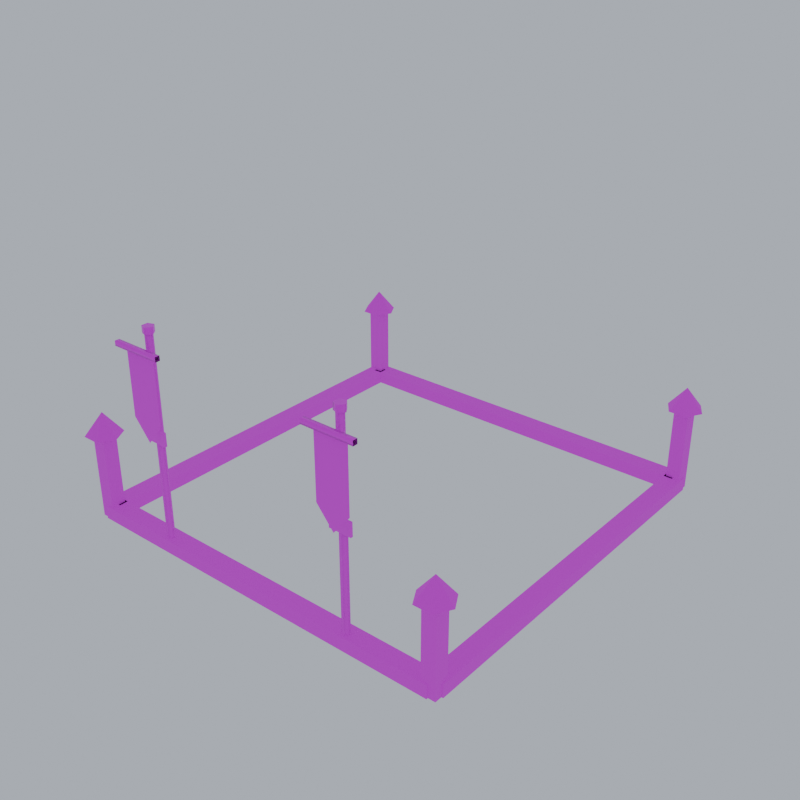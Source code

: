 # Source: upgrade_kit.blend  (saved by Blender 5.2.45; exported with 4.5.12 LTS)
import bpy
from mathutils import Matrix  # noqa: F401  (used for matrix-valued properties, if any)

bpy.ops.wm.read_factory_settings(use_empty=True)
scene = bpy.context.scene
scene.name = 'Scene'

# ---- images (referenced by path relative to the original .blend; pixels are not part of the script)
import os
ASSET_DIR = os.environ.get("B2B_ASSET_DIR", "")  # directory of the original .blend (textures are referenced by path, not embedded)
HERE = os.path.dirname(os.path.abspath(__file__))  # packed textures are extracted next to this script under _unpacked/

def load_image(name, relpath, width, height, colorspace="sRGB"):
    """Load a texture the original file referenced (path relative to the .blend, or extracted next to this script)."""
    p = next((c for c in (os.path.join(HERE, relpath), os.path.join(ASSET_DIR, relpath)) if relpath and os.path.exists(c)), "")
    if p:
        img = bpy.data.images.load(p, check_existing=True)
        img.name = name
    else:  # same state as the original file: an image datablock whose file is absent (Cycles renders it pink)
        img = bpy.data.images.new(name, width, height)
        img.source = "FILE"
        img.filepath = "//" + (relpath or name)
    img.colorspace_settings.name = colorspace
    return img
img_pe_stonegrey = load_image('PE_StoneGrey', 'PE_StoneGrey.png', 1024, 1024, 'sRGB')
img_pe_wooddark = load_image('PE_WoodDark', 'PE_WoodDark.png', 1024, 1024, 'sRGB')
img_pe_thatch = load_image('PE_Thatch', 'PE_Thatch.png', 1024, 1024, 'sRGB')
img_pe_gold = load_image('PE_Gold', 'PE_Gold.png', 1024, 1024, 'sRGB')
img_banner_britons_png = load_image('banner_britons.png', 'banner_britons.png', 1024, 1024, 'sRGB')
img_team_trim = load_image('TEAM_Trim', 'TEAM_Trim.png', 1024, 1024, 'sRGB')

# ---- materials (node trees are filled in below, after node groups)
mat_pe_stonegrey = bpy.data.materials.new('PE_StoneGrey')
mat_pe_wooddark = bpy.data.materials.new('PE_WoodDark')
mat_pe_thatch = bpy.data.materials.new('PE_Thatch')
mat_pe_gold = bpy.data.materials.new('PE_Gold')
mat_pe_banner_britons = bpy.data.materials.new('PE_Banner_britons')
mat_team_trim = bpy.data.materials.new('TEAM_Trim')

# ---- material node trees
mat_pe_stonegrey.use_nodes = True; mat_pe_stonegrey.node_tree.nodes.clear()
_N = mat_pe_stonegrey.node_tree.nodes; _L = mat_pe_stonegrey.node_tree.links
n0 = _N.new('ShaderNodeOutputMaterial'); n0.name = 'Material Output'; n0.location = (0, 0)
n1 = _N.new('ShaderNodeBsdfPrincipled'); n1.name = 'Principled BSDF'; n1.location = (0, 0)
n1.inputs[2].default_value = 0.9
n1.inputs[10].default_value = 0.005
n2 = _N.new('ShaderNodeTexImage'); n2.name = 'Image Texture'; n2.location = (0, 0)
n2.image = img_pe_stonegrey
n2.interpolation = 'Closest'
_L.new(n2.outputs[0], n1.inputs[0])
_L.new(n1.outputs[0], n0.inputs[0])
n0.is_active_output = True
mat_pe_wooddark.use_nodes = True; mat_pe_wooddark.node_tree.nodes.clear()
_N = mat_pe_wooddark.node_tree.nodes; _L = mat_pe_wooddark.node_tree.links
n0 = _N.new('ShaderNodeOutputMaterial'); n0.name = 'Material Output'; n0.location = (0, 0)
n1 = _N.new('ShaderNodeBsdfPrincipled'); n1.name = 'Principled BSDF'; n1.location = (0, 0)
n1.inputs[2].default_value = 0.9
n1.inputs[10].default_value = 0.005
n2 = _N.new('ShaderNodeTexImage'); n2.name = 'Image Texture'; n2.location = (0, 0)
n2.image = img_pe_wooddark
n2.interpolation = 'Closest'
_L.new(n2.outputs[0], n1.inputs[0])
_L.new(n1.outputs[0], n0.inputs[0])
n0.is_active_output = True
mat_pe_thatch.use_nodes = True; mat_pe_thatch.node_tree.nodes.clear()
_N = mat_pe_thatch.node_tree.nodes; _L = mat_pe_thatch.node_tree.links
n0 = _N.new('ShaderNodeOutputMaterial'); n0.name = 'Material Output'; n0.location = (0, 0)
n1 = _N.new('ShaderNodeBsdfPrincipled'); n1.name = 'Principled BSDF'; n1.location = (0, 0)
n1.inputs[2].default_value = 1.0
n1.inputs[10].default_value = 0.005
n2 = _N.new('ShaderNodeTexImage'); n2.name = 'Image Texture'; n2.location = (0, 0)
n2.image = img_pe_thatch
n2.interpolation = 'Closest'
_L.new(n2.outputs[0], n1.inputs[0])
_L.new(n1.outputs[0], n0.inputs[0])
n0.is_active_output = True
mat_pe_gold.use_nodes = True; mat_pe_gold.node_tree.nodes.clear()
_N = mat_pe_gold.node_tree.nodes; _L = mat_pe_gold.node_tree.links
n0 = _N.new('ShaderNodeOutputMaterial'); n0.name = 'Material Output'; n0.location = (0, 0)
n1 = _N.new('ShaderNodeBsdfPrincipled'); n1.name = 'Principled BSDF'; n1.location = (0, 0)
n1.inputs[1].default_value = 0.8
n1.inputs[2].default_value = 0.35
n1.inputs[10].default_value = 0.005
n2 = _N.new('ShaderNodeTexImage'); n2.name = 'Image Texture'; n2.location = (0, 0)
n2.image = img_pe_gold
n2.interpolation = 'Closest'
_L.new(n2.outputs[0], n1.inputs[0])
_L.new(n1.outputs[0], n0.inputs[0])
n0.is_active_output = True
mat_pe_banner_britons.use_nodes = True; mat_pe_banner_britons.node_tree.nodes.clear()
_N = mat_pe_banner_britons.node_tree.nodes; _L = mat_pe_banner_britons.node_tree.links
n0 = _N.new('ShaderNodeOutputMaterial'); n0.name = 'Material Output'; n0.location = (0, 0)
n1 = _N.new('ShaderNodeBsdfPrincipled'); n1.name = 'Principled BSDF'; n1.location = (0, 0)
n1.inputs[2].default_value = 0.95
n1.inputs[10].default_value = 0.005
n2 = _N.new('ShaderNodeTexImage'); n2.name = 'Image Texture'; n2.location = (0, 0)
n2.image = img_banner_britons_png
n2.interpolation = 'Closest'
_L.new(n2.outputs[0], n1.inputs[0])
_L.new(n1.outputs[0], n0.inputs[0])
n0.is_active_output = True
mat_team_trim.use_nodes = True; mat_team_trim.node_tree.nodes.clear()
_N = mat_team_trim.node_tree.nodes; _L = mat_team_trim.node_tree.links
n0 = _N.new('ShaderNodeOutputMaterial'); n0.name = 'Material Output'; n0.location = (0, 0)
n1 = _N.new('ShaderNodeBsdfPrincipled'); n1.name = 'Principled BSDF'; n1.location = (0, 0)
n1.inputs[2].default_value = 0.8
n1.inputs[10].default_value = 0.005
n2 = _N.new('ShaderNodeTexImage'); n2.name = 'Image Texture'; n2.location = (0, 0)
n2.image = img_team_trim
n2.interpolation = 'Closest'
_L.new(n2.outputs[0], n1.inputs[0])
_L.new(n1.outputs[0], n0.inputs[0])
n0.is_active_output = True

# ---- world
world_pe_previewworld = bpy.data.worlds.new('PE_PreviewWorld'); scene.world = world_pe_previewworld
world_pe_previewworld.use_nodes = True; world_pe_previewworld.node_tree.nodes.clear()
_N = world_pe_previewworld.node_tree.nodes; _L = world_pe_previewworld.node_tree.links
n0 = _N.new('ShaderNodeBackground'); n0.name = 'Background'; n0.location = (-200, 100)
n0.inputs[0].default_value = (0.6, 0.65, 0.74, 1.0)
n0.inputs[1].default_value = 0.8
n1 = _N.new('ShaderNodeOutputWorld'); n1.name = 'World Output'; n1.location = (200, 100)
_L.new(n0.outputs[0], n1.inputs[0])
n1.is_active_output = True

# ---- meshes
me_upgrade_kit_britons = bpy.data.meshes.new('upgrade_kit_britons')
me_upgrade_kit_britons.from_pydata([(-1.72, -1.8, 0.0), (1.72, -1.8, 0.0), (1.72, -1.8, 0.12), (-1.72, -1.8, 0.12), (1.72, -1.64, 0.0), (-1.72, -1.64, 0.0), (-1.72, -1.64, 0.12), (1.72, -1.64, 0.12), (-1.72, -1.64, 0.0), (-1.72, -1.8, 0.0), (-1.72, -1.8, 0.12), (-1.72, -1.64, 0.12), (1.72, -1.8, 0.0), (1.72, -1.64, 0.0), (1.72, -1.64, 0.12), (1.72, -1.8, 0.12), (-1.72, -1.8, 0.12), (1.72, -1.8, 0.12), (1.72, -1.64, 0.12), (-1.72, -1.64, 0.12), (-1.72, 1.64, 0.0), (1.72, 1.64, 0.0), (1.72, 1.64, 0.12), (-1.72, 1.64, 0.12), (1.72, 1.8, 0.0), (-1.72, 1.8, 0.0), (-1.72, 1.8, 0.12), (1.72, 1.8, 0.12), (-1.72, 1.8, 0.0), (-1.72, 1.64, 0.0), (-1.72, 1.64, 0.12), (-1.72, 1.8, 0.12), (1.72, 1.64, 0.0), (1.72, 1.8, 0.0), (1.72, 1.8, 0.12), (1.72, 1.64, 0.12), (-1.72, 1.64, 0.12), (1.72, 1.64, 0.12), (1.72, 1.8, 0.12), (-1.72, 1.8, 0.12), (-1.8, -1.72, 0.0), (-1.64, -1.72, 0.0), (-1.64, -1.72, 0.12), (-1.8, -1.72, 0.12), (-1.64, 1.72, 0.0), (-1.8, 1.72, 0.0), (-1.8, 1.72, 0.12), (-1.64, 1.72, 0.12), (-1.8, 1.72, 0.0), (-1.8, -1.72, 0.0), (-1.8, -1.72, 0.12), (-1.8, 1.72, 0.12), (-1.64, -1.72, 0.0), (-1.64, 1.72, 0.0), (-1.64, 1.72, 0.12), (-1.64, -1.72, 0.12), (-1.8, -1.72, 0.12), (-1.64, -1.72, 0.12), (-1.64, 1.72, 0.12), (-1.8, 1.72, 0.12), (1.64, -1.72, 0.0), (1.8, -1.72, 0.0), (1.8, -1.72, 0.12), (1.64, -1.72, 0.12), (1.8, 1.72, 0.0), (1.64, 1.72, 0.0), (1.64, 1.72, 0.12), (1.8, 1.72, 0.12), (1.64, 1.72, 0.0), (1.64, -1.72, 0.0), (1.64, -1.72, 0.12), (1.64, 1.72, 0.12), (1.8, -1.72, 0.0), (1.8, 1.72, 0.0), (1.8, 1.72, 0.12), (1.8, -1.72, 0.12), (1.64, -1.72, 0.12), (1.8, -1.72, 0.12), (1.8, 1.72, 0.12), (1.64, 1.72, 0.12), (-1.785, -1.785, 0.0), (-1.655, -1.785, 0.0), (-1.655, -1.785, 0.8), (-1.785, -1.785, 0.8), (-1.655, -1.655, 0.0), (-1.785, -1.655, 0.0), (-1.785, -1.655, 0.8), (-1.655, -1.655, 0.8), (-1.785, -1.655, 0.0), (-1.785, -1.785, 0.0), (-1.785, -1.785, 0.8), (-1.785, -1.655, 0.8), (-1.655, -1.785, 0.0), (-1.655, -1.655, 0.0), (-1.655, -1.655, 0.8), (-1.655, -1.785, 0.8), (-1.785, -1.785, 0.8), (-1.655, -1.785, 0.8), (-1.655, -1.655, 0.8), (-1.785, -1.655, 0.8), (-1.56, -1.72, 0.78), (-1.64, -1.581, 0.78), (-1.72, -1.72, 0.98), (-1.64, -1.581, 0.78), (-1.8, -1.581, 0.78), (-1.72, -1.72, 0.98), (-1.8, -1.581, 0.78), (-1.88, -1.72, 0.78), (-1.72, -1.72, 0.98), (-1.88, -1.72, 0.78), (-1.8, -1.859, 0.78), (-1.72, -1.72, 0.98), (-1.8, -1.859, 0.78), (-1.64, -1.859, 0.78), (-1.72, -1.72, 0.98), (-1.64, -1.859, 0.78), (-1.56, -1.72, 0.78), (-1.72, -1.72, 0.98), (-1.785, 1.655, 0.0), (-1.655, 1.655, 0.0), (-1.655, 1.655, 0.8), (-1.785, 1.655, 0.8), (-1.655, 1.785, 0.0), (-1.785, 1.785, 0.0), (-1.785, 1.785, 0.8), (-1.655, 1.785, 0.8), (-1.785, 1.785, 0.0), (-1.785, 1.655, 0.0), (-1.785, 1.655, 0.8), (-1.785, 1.785, 0.8), (-1.655, 1.655, 0.0), (-1.655, 1.785, 0.0), (-1.655, 1.785, 0.8), (-1.655, 1.655, 0.8), (-1.785, 1.655, 0.8), (-1.655, 1.655, 0.8), (-1.655, 1.785, 0.8), (-1.785, 1.785, 0.8), (-1.56, 1.72, 0.78), (-1.64, 1.859, 0.78), (-1.72, 1.72, 0.98), (-1.64, 1.859, 0.78), (-1.8, 1.859, 0.78), (-1.72, 1.72, 0.98), (-1.8, 1.859, 0.78), (-1.88, 1.72, 0.78), (-1.72, 1.72, 0.98), (-1.88, 1.72, 0.78), (-1.8, 1.581, 0.78), (-1.72, 1.72, 0.98), (-1.8, 1.581, 0.78), (-1.64, 1.581, 0.78), (-1.72, 1.72, 0.98), (-1.64, 1.581, 0.78), (-1.56, 1.72, 0.78), (-1.72, 1.72, 0.98), (1.655, -1.785, 0.0), (1.785, -1.785, 0.0), (1.785, -1.785, 0.8), (1.655, -1.785, 0.8), (1.785, -1.655, 0.0), (1.655, -1.655, 0.0), (1.655, -1.655, 0.8), (1.785, -1.655, 0.8), (1.655, -1.655, 0.0), (1.655, -1.785, 0.0), (1.655, -1.785, 0.8), (1.655, -1.655, 0.8), (1.785, -1.785, 0.0), (1.785, -1.655, 0.0), (1.785, -1.655, 0.8), (1.785, -1.785, 0.8), (1.655, -1.785, 0.8), (1.785, -1.785, 0.8), (1.785, -1.655, 0.8), (1.655, -1.655, 0.8), (1.88, -1.72, 0.78), (1.8, -1.581, 0.78), (1.72, -1.72, 0.98), (1.8, -1.581, 0.78), (1.64, -1.581, 0.78), (1.72, -1.72, 0.98), (1.64, -1.581, 0.78), (1.56, -1.72, 0.78), (1.72, -1.72, 0.98), (1.56, -1.72, 0.78), (1.64, -1.859, 0.78), (1.72, -1.72, 0.98), (1.64, -1.859, 0.78), (1.8, -1.859, 0.78), (1.72, -1.72, 0.98), (1.8, -1.859, 0.78), (1.88, -1.72, 0.78), (1.72, -1.72, 0.98), (1.655, 1.655, 0.0), (1.785, 1.655, 0.0), (1.785, 1.655, 0.8), (1.655, 1.655, 0.8), (1.785, 1.785, 0.0), (1.655, 1.785, 0.0), (1.655, 1.785, 0.8), (1.785, 1.785, 0.8), (1.655, 1.785, 0.0), (1.655, 1.655, 0.0), (1.655, 1.655, 0.8), (1.655, 1.785, 0.8), (1.785, 1.655, 0.0), (1.785, 1.785, 0.0), (1.785, 1.785, 0.8), (1.785, 1.655, 0.8), (1.655, 1.655, 0.8), (1.785, 1.655, 0.8), (1.785, 1.785, 0.8), (1.655, 1.785, 0.8), (1.88, 1.72, 0.78), (1.8, 1.859, 0.78), (1.72, 1.72, 0.98), (1.8, 1.859, 0.78), (1.64, 1.859, 0.78), (1.72, 1.72, 0.98), (1.64, 1.859, 0.78), (1.56, 1.72, 0.78), (1.72, 1.72, 0.98), (1.56, 1.72, 0.78), (1.64, 1.581, 0.78), (1.72, 1.72, 0.98), (1.64, 1.581, 0.78), (1.8, 1.581, 0.78), (1.72, 1.72, 0.98), (1.8, 1.581, 0.78), (1.88, 1.72, 0.78), (1.72, 1.72, 0.98), (-0.915, -1.74, 0.0), (-0.9392, -1.707, 0.0), (-0.9783, -1.719, 0.0), (-0.9783, -1.761, 0.0), (-0.9392, -1.773, 0.0), (-0.915, -1.74, 1.9), (-0.9392, -1.707, 1.9), (-0.9783, -1.719, 1.9), (-0.9783, -1.761, 1.9), (-0.9392, -1.773, 1.9), (-0.915, -1.74, 1.9), (-0.9392, -1.707, 1.9), (-0.9783, -1.719, 1.9), (-0.9783, -1.761, 1.9), (-0.9392, -1.773, 1.9), (-0.9, -1.74, 1.9), (-0.9345, -1.692, 1.9), (-0.9905, -1.711, 1.9), (-0.9905, -1.769, 1.9), (-0.9345, -1.788, 1.9), (-0.9, -1.74, 1.96), (-0.9345, -1.692, 1.96), (-0.9905, -1.711, 1.96), (-0.9905, -1.769, 1.96), (-0.9345, -1.788, 1.96), (-0.9, -1.74, 1.96), (-0.9345, -1.692, 1.96), (-0.9905, -1.711, 1.96), (-0.9905, -1.769, 1.96), (-0.9345, -1.788, 1.96), (-0.8, -1.84, 1.2), (-1.1, -1.84, 1.2), (-1.1, -1.84, 1.8), (-0.8, -1.84, 1.8), (-0.8, -1.84, 1.2), (-0.95, -1.84, 1.02), (-1.1, -1.84, 1.2), (-0.72, -1.881, 1.779), (-1.18, -1.881, 1.779), (-0.72, -1.881, 1.821), (-1.18, -1.881, 1.821), (-0.72, -1.839, 1.821), (-1.18, -1.839, 1.821), (-0.72, -1.839, 1.779), (-1.18, -1.839, 1.779), (-1.05, -1.78, 0.99), (-0.85, -1.78, 0.99), (-0.85, -1.78, 1.11), (-1.05, -1.78, 1.11), (-0.85, -1.76, 0.99), (-1.05, -1.76, 0.99), (-1.05, -1.76, 1.11), (-0.85, -1.76, 1.11), (-1.05, -1.76, 0.99), (-1.05, -1.78, 0.99), (-1.05, -1.78, 1.11), (-1.05, -1.76, 1.11), (-0.85, -1.78, 0.99), (-0.85, -1.76, 0.99), (-0.85, -1.76, 1.11), (-0.85, -1.78, 1.11), (-1.05, -1.78, 1.11), (-0.85, -1.78, 1.11), (-0.85, -1.76, 1.11), (-1.05, -1.76, 1.11), (0.985, -1.74, 0.0), (0.9608, -1.707, 0.0), (0.9217, -1.719, 0.0), (0.9217, -1.761, 0.0), (0.9608, -1.773, 0.0), (0.985, -1.74, 1.9), (0.9608, -1.707, 1.9), (0.9217, -1.719, 1.9), (0.9217, -1.761, 1.9), (0.9608, -1.773, 1.9), (0.985, -1.74, 1.9), (0.9608, -1.707, 1.9), (0.9217, -1.719, 1.9), (0.9217, -1.761, 1.9), (0.9608, -1.773, 1.9), (1.0, -1.74, 1.9), (0.9655, -1.692, 1.9), (0.9095, -1.711, 1.9), (0.9095, -1.769, 1.9), (0.9655, -1.788, 1.9), (1.0, -1.74, 1.96), (0.9655, -1.692, 1.96), (0.9095, -1.711, 1.96), (0.9095, -1.769, 1.96), (0.9655, -1.788, 1.96), (1.0, -1.74, 1.96), (0.9655, -1.692, 1.96), (0.9095, -1.711, 1.96), (0.9095, -1.769, 1.96), (0.9655, -1.788, 1.96), (1.1, -1.84, 1.2), (0.8, -1.84, 1.2), (0.8, -1.84, 1.8), (1.1, -1.84, 1.8), (1.1, -1.84, 1.2), (0.95, -1.84, 1.02), (0.8, -1.84, 1.2), (1.18, -1.881, 1.779), (0.72, -1.881, 1.779), (1.18, -1.881, 1.821), (0.72, -1.881, 1.821), (1.18, -1.839, 1.821), (0.72, -1.839, 1.821), (1.18, -1.839, 1.779), (0.72, -1.839, 1.779), (0.85, -1.78, 0.99), (1.05, -1.78, 0.99), (1.05, -1.78, 1.11), (0.85, -1.78, 1.11), (1.05, -1.76, 0.99), (0.85, -1.76, 0.99), (0.85, -1.76, 1.11), (1.05, -1.76, 1.11), (0.85, -1.76, 0.99), (0.85, -1.78, 0.99), (0.85, -1.78, 1.11), (0.85, -1.76, 1.11), (1.05, -1.78, 0.99), (1.05, -1.76, 0.99), (1.05, -1.76, 1.11), (1.05, -1.78, 1.11), (0.85, -1.78, 1.11), (1.05, -1.78, 1.11), (1.05, -1.76, 1.11), (0.85, -1.76, 1.11)], [], [(0, 1, 2, 3), (4, 5, 6, 7), (8, 9, 10, 11), (12, 13, 14, 15), (16, 17, 18, 19), (20, 21, 22, 23), (24, 25, 26, 27), (28, 29, 30, 31), (32, 33, 34, 35), (36, 37, 38, 39), (40, 41, 42, 43), (44, 45, 46, 47), (48, 49, 50, 51), (52, 53, 54, 55), (56, 57, 58, 59), (60, 61, 62, 63), (64, 65, 66, 67), (68, 69, 70, 71), (72, 73, 74, 75), (76, 77, 78, 79), (80, 81, 82, 83), (84, 85, 86, 87), (88, 89, 90, 91), (92, 93, 94, 95), (96, 97, 98, 99), (100, 101, 102), (103, 104, 105), (106, 107, 108), (109, 110, 111), (112, 113, 114), (115, 116, 117), (118, 119, 120, 121), (122, 123, 124, 125), (126, 127, 128, 129), (130, 131, 132, 133), (134, 135, 136, 137), (138, 139, 140), (141, 142, 143), (144, 145, 146), (147, 148, 149), (150, 151, 152), (153, 154, 155), (156, 157, 158, 159), (160, 161, 162, 163), (164, 165, 166, 167), (168, 169, 170, 171), (172, 173, 174, 175), (176, 177, 178), (179, 180, 181), (182, 183, 184), (185, 186, 187), (188, 189, 190), (191, 192, 193), (194, 195, 196, 197), (198, 199, 200, 201), (202, 203, 204, 205), (206, 207, 208, 209), (210, 211, 212, 213), (214, 215, 216), (217, 218, 219), (220, 221, 222), (223, 224, 225), (226, 227, 228), (229, 230, 231), (232, 233, 238, 237), (233, 234, 239, 238), (234, 235, 240, 239), (235, 236, 241, 240), (236, 232, 237, 241), (242, 243, 244, 245, 246), (247, 248, 253, 252), (248, 249, 254, 253), (249, 250, 255, 254), (250, 251, 256, 255), (251, 247, 252, 256), (257, 258, 259, 260, 261), (262, 263, 264, 265), (266, 267, 268), (269, 271, 272, 270), (271, 273, 274, 272), (273, 275, 276, 274), (275, 269, 270, 276), (277, 278, 279, 280), (281, 282, 283, 284), (285, 286, 287, 288), (289, 290, 291, 292), (293, 294, 295, 296), (297, 298, 303, 302), (298, 299, 304, 303), (299, 300, 305, 304), (300, 301, 306, 305), (301, 297, 302, 306), (307, 308, 309, 310, 311), (312, 313, 318, 317), (313, 314, 319, 318), (314, 315, 320, 319), (315, 316, 321, 320), (316, 312, 317, 321), (322, 323, 324, 325, 326), (327, 328, 329, 330), (331, 332, 333), (334, 336, 337, 335), (336, 338, 339, 337), (338, 340, 341, 339), (340, 334, 335, 341), (342, 343, 344, 345), (346, 347, 348, 349), (350, 351, 352, 353), (354, 355, 356, 357), (358, 359, 360, 361)])
me_upgrade_kit_britons.polygons.foreach_set('use_smooth', [0, 0, 0, 0, 0, 0, 0, 0, 0, 0, 0, 0, 0, 0, 0, 0, 0, 0, 0, 0, 0, 0, 0, 0, 0, 1, 1, 1, 1, 1, 1, 0, 0, 0, 0, 0, 1, 1, 1, 1, 1, 1, 0, 0, 0, 0, 0, 1, 1, 1, 1, 1, 1, 0, 0, 0, 0, 0, 1, 1, 1, 1, 1, 1, 1, 1, 1, 1, 1, 0, 1, 1, 1, 1, 1, 0, 0, 0, 1, 1, 1, 1, 0, 0, 0, 0, 0, 1, 1, 1, 1, 1, 0, 1, 1, 1, 1, 1, 0, 0, 0, 1, 1, 1, 1, 0, 0, 0, 0, 0])
me_upgrade_kit_britons.polygons.foreach_set('material_index', [0, 0, 0, 0, 0, 0, 0, 0, 0, 0, 0, 0, 0, 0, 0, 0, 0, 0, 0, 0, 1, 1, 1, 1, 1, 2, 2, 2, 2, 2, 2, 1, 1, 1, 1, 1, 2, 2, 2, 2, 2, 2, 1, 1, 1, 1, 1, 2, 2, 2, 2, 2, 2, 1, 1, 1, 1, 1, 2, 2, 2, 2, 2, 2, 1, 1, 1, 1, 1, 1, 3, 3, 3, 3, 3, 3, 4, 4, 3, 3, 3, 3, 5, 5, 5, 5, 5, 1, 1, 1, 1, 1, 1, 3, 3, 3, 3, 3, 3, 4, 4, 3, 3, 3, 3, 5, 5, 5, 5, 5])
_uv = me_upgrade_kit_britons.uv_layers.new(name='UVMap')
_uv.uv.foreach_set('vector', [-0.86, 0.0, 0.86, 0.0, 0.86, 0.06, -0.86, 0.06, -0.86, 0.0, 0.86, 0.0, 0.86, 0.06, -0.86, 0.06, 0.82, 0.0, 0.9, 0.0, 0.9, 0.06, 0.82, 0.06, -0.9, 0.0, -0.82, 0.0, -0.82, 0.06, -0.9, 0.06, -0.86, -0.9, 0.86, -0.9, 0.86, -0.82, -0.86, -0.82, -0.86, 0.0, 0.86, 0.0, 0.86, 0.06, -0.86, 0.06, -0.86, 0.0, 0.86, 0.0, 0.86, 0.06, -0.86, 0.06, -0.9, 0.0, -0.82, 0.0, -0.82, 0.06, -0.9, 0.06, 0.82, 0.0, 0.9, 0.0, 0.9, 0.06, 0.82, 0.06, -0.86, 0.82, 0.86, 0.82, 0.86, 0.9, -0.86, 0.9, -0.9, 0.0, -0.82, 0.0, -0.82, 0.06, -0.9, 0.06, 0.82, 0.0, 0.9, 0.0, 0.9, 0.06, 0.82, 0.06, -0.86, 0.0, 0.86, 0.0, 0.86, 0.06, -0.86, 0.06, -0.86, 0.0, 0.86, 0.0, 0.86, 0.06, -0.86, 0.06, -0.9, -0.86, -0.82, -0.86, -0.82, 0.86, -0.9, 0.86, 0.82, 0.0, 0.9, 0.0, 0.9, 0.06, 0.82, 0.06, -0.9, 0.0, -0.82, 0.0, -0.82, 0.06, -0.9, 0.06, -0.86, 0.0, 0.86, 0.0, 0.86, 0.06, -0.86, 0.06, -0.86, 0.0, 0.86, 0.0, 0.86, 0.06, -0.86, 0.06, 0.82, -0.86, 0.9, -0.86, 0.9, 0.86, 0.82, 0.86, -0.8925, 0.0, -0.8275, 0.0, -0.8275, 0.4, -0.8925, 0.4, 0.8275, 0.0, 0.8925, 0.0, 0.8925, 0.4, 0.8275, 0.4, 0.8275, 0.0, 0.8925, 0.0, 0.8925, 0.4, 0.8275, 0.4, -0.8925, 0.0, -0.8275, 0.0, -0.8275, 0.4, -0.8925, 0.4, -0.8925, -0.8925, -0.8275, -0.8925, -0.8275, -0.8275, -0.8925, -0.8275, 0.0, 0.0, 0.08378, 0.0, 0.04189, 0.1281, 0.08378, 0.0, 0.1676, 0.0, 0.1257, 0.1281, 0.1676, 0.0, 0.2513, 0.0, 0.2094, 0.1281, 0.2513, 0.0, 0.3351, 0.0, 0.2932, 0.1281, 0.3351, 0.0, 0.4189, 0.0, 0.377, 0.1281, 0.4189, 0.0, 0.5027, 0.0, 0.4608, 0.1281, -0.8925, 0.0, -0.8275, 0.0, -0.8275, 0.4, -0.8925, 0.4, 0.8275, 0.0, 0.8925, 0.0, 0.8925, 0.4, 0.8275, 0.4, -0.8925, 0.0, -0.8275, 0.0, -0.8275, 0.4, -0.8925, 0.4, 0.8275, 0.0, 0.8925, 0.0, 0.8925, 0.4, 0.8275, 0.4, -0.8925, 0.8275, -0.8275, 0.8275, -0.8275, 0.8925, -0.8925, 0.8925, 0.0, 0.0, 0.08378, 0.0, 0.04189, 0.1281, 0.08378, 0.0, 0.1676, 0.0, 0.1257, 0.1281, 0.1676, 0.0, 0.2513, 0.0, 0.2094, 0.1281, 0.2513, 0.0, 0.3351, 0.0, 0.2932, 0.1281, 0.3351, 0.0, 0.4189, 0.0, 0.377, 0.1281, 0.4189, 0.0, 0.5027, 0.0, 0.4608, 0.1281, 0.8275, 0.0, 0.8925, 0.0, 0.8925, 0.4, 0.8275, 0.4, -0.8925, 0.0, -0.8275, 0.0, -0.8275, 0.4, -0.8925, 0.4, 0.8275, 0.0, 0.8925, 0.0, 0.8925, 0.4, 0.8275, 0.4, -0.8925, 0.0, -0.8275, 0.0, -0.8275, 0.4, -0.8925, 0.4, 0.8275, -0.8925, 0.8925, -0.8925, 0.8925, -0.8275, 0.8275, -0.8275, 0.0, 0.0, 0.08378, 0.0, 0.04189, 0.1281, 0.08378, 0.0, 0.1676, 0.0, 0.1257, 0.1281, 0.1676, 0.0, 0.2513, 0.0, 0.2094, 0.1281, 0.2513, 0.0, 0.3351, 0.0, 0.2932, 0.1281, 0.3351, 0.0, 0.4189, 0.0, 0.377, 0.1281, 0.4189, 0.0, 0.5027, 0.0, 0.4608, 0.1281, 0.8275, 0.0, 0.8925, 0.0, 0.8925, 0.4, 0.8275, 0.4, -0.8925, 0.0, -0.8275, 0.0, -0.8275, 0.4, -0.8925, 0.4, -0.8925, 0.0, -0.8275, 0.0, -0.8275, 0.4, -0.8925, 0.4, 0.8275, 0.0, 0.8925, 0.0, 0.8925, 0.4, 0.8275, 0.4, 0.8275, 0.8275, 0.8925, 0.8275, 0.8925, 0.8925, 0.8275, 0.8925, 0.0, 0.0, 0.08378, 0.0, 0.04189, 0.1281, 0.08378, 0.0, 0.1676, 0.0, 0.1257, 0.1281, 0.1676, 0.0, 0.2513, 0.0, 0.2094, 0.1281, 0.2513, 0.0, 0.3351, 0.0, 0.2932, 0.1281, 0.3351, 0.0, 0.4189, 0.0, 0.377, 0.1281, 0.4189, 0.0, 0.5027, 0.0, 0.4608, 0.1281, 0.0, 0.0, 0.02199, 0.0, 0.02199, 0.95, 0.0, 0.95, 0.02199, 0.0, 0.04398, 0.0, 0.04398, 0.95, 0.02199, 0.95, 0.04398, 0.0, 0.06597, 0.0, 0.06597, 0.95, 0.04398, 0.95, 0.06597, 0.0, 0.08796, 0.0, 0.08796, 0.95, 0.06597, 0.95, 0.08796, 0.0, 0.11, 0.0, 0.11, 0.95, 0.08796, 0.95, -0.4575, -0.87, -0.4696, -0.8534, -0.4892, -0.8597, -0.4892, -0.8803, -0.4696, -0.8866, 0.0, 0.95, 0.03142, 0.95, 0.03142, 0.98, 0.0, 0.98, 0.03142, 0.95, 0.06283, 0.95, 0.06283, 0.98, 0.03142, 0.98, 0.06283, 0.95, 0.09425, 0.95, 0.09425, 0.98, 0.06283, 0.98, 0.09425, 0.95, 0.1257, 0.95, 0.1257, 0.98, 0.09425, 0.98, 0.1257, 0.95, 0.1571, 0.95, 0.1571, 0.98, 0.1257, 0.98, -0.45, -0.87, -0.4673, -0.8462, -0.4952, -0.8553, -0.4952, -0.8847, -0.4673, -0.8938, 0.0, 0.1, 1.0, 0.1, 1.0, 1.0, 0.0, 1.0, 0.0, 0.1, 0.5, 0.0, 1.0, 0.1, 0.0, 0.0, 0.0, 0.02356, 0.23, 0.02356, 0.23, 0.0, 0.0, 0.02356, 0.0, 0.04712, 0.23, 0.04712, 0.23, 0.02356, 0.0, 0.04712, 0.0, 0.07069, 0.23, 0.07069, 0.23, 0.04712, 0.0, 0.07069, 0.0, 0.09425, 0.23, 0.09425, 0.23, 0.07069, -0.525, 0.495, -0.425, 0.495, -0.425, 0.555, -0.525, 0.555, 0.425, 0.495, 0.525, 0.495, 0.525, 0.555, 0.425, 0.555, 0.88, 0.495, 0.89, 0.495, 0.89, 0.555, 0.88, 0.555, -0.89, 0.495, -0.88, 0.495, -0.88, 0.555, -0.89, 0.555, -0.525, -0.89, -0.425, -0.89, -0.425, -0.88, -0.525, -0.88, 0.0, 0.0, 0.02199, 0.0, 0.02199, 0.95, 0.0, 0.95, 0.02199, 0.0, 0.04398, 0.0, 0.04398, 0.95, 0.02199, 0.95, 0.04398, 0.0, 0.06597, 0.0, 0.06597, 0.95, 0.04398, 0.95, 0.06597, 0.0, 0.08796, 0.0, 0.08796, 0.95, 0.06597, 0.95, 0.08796, 0.0, 0.11, 0.0, 0.11, 0.95, 0.08796, 0.95, 0.4925, -0.87, 0.4804, -0.8534, 0.4608, -0.8597, 0.4608, -0.8803, 0.4804, -0.8866, 0.0, 0.95, 0.03142, 0.95, 0.03142, 0.98, 0.0, 0.98, 0.03142, 0.95, 0.06283, 0.95, 0.06283, 0.98, 0.03142, 0.98, 0.06283, 0.95, 0.09425, 0.95, 0.09425, 0.98, 0.06283, 0.98, 0.09425, 0.95, 0.1257, 0.95, 0.1257, 0.98, 0.09425, 0.98, 0.1257, 0.95, 0.1571, 0.95, 0.1571, 0.98, 0.1257, 0.98, 0.5, -0.87, 0.4827, -0.8462, 0.4548, -0.8553, 0.4548, -0.8847, 0.4827, -0.8938, 0.0, 0.1, 1.0, 0.1, 1.0, 1.0, 0.0, 1.0, 0.0, 0.1, 0.5, 0.0, 1.0, 0.1, 0.0, 0.0, 0.0, 0.02356, 0.23, 0.02356, 0.23, 0.0, 0.0, 0.02356, 0.0, 0.04712, 0.23, 0.04712, 0.23, 0.02356, 0.0, 0.04712, 0.0, 0.07069, 0.23, 0.07069, 0.23, 0.04712, 0.0, 0.07069, 0.0, 0.09425, 0.23, 0.09425, 0.23, 0.07069, 0.425, 0.495, 0.525, 0.495, 0.525, 0.555, 0.425, 0.555, -0.525, 0.495, -0.425, 0.495, -0.425, 0.555, -0.525, 0.555, 0.88, 0.495, 0.89, 0.495, 0.89, 0.555, 0.88, 0.555, -0.89, 0.495, -0.88, 0.495, -0.88, 0.555, -0.89, 0.555, 0.425, -0.89, 0.525, -0.89, 0.525, -0.88, 0.425, -0.88])
me_upgrade_kit_britons.materials.append(mat_pe_stonegrey)
me_upgrade_kit_britons.materials.append(mat_pe_wooddark)
me_upgrade_kit_britons.materials.append(mat_pe_thatch)
me_upgrade_kit_britons.materials.append(mat_pe_gold)
me_upgrade_kit_britons.materials.append(mat_pe_banner_britons)
me_upgrade_kit_britons.materials.append(mat_team_trim)
me_upgrade_kit_britons.update()

# ---- objects
ob_upgrade_kit_britons = bpy.data.objects.new('upgrade_kit_britons', me_upgrade_kit_britons)

# ---- transforms, parenting, visibility, modifiers, constraints
ob_upgrade_kit_britons.location = (0.0, 0.0, 0.0)

# ---- collection membership
scene.collection.objects.link(ob_upgrade_kit_britons)

# ---- scene / render settings (as saved in the file)
scene.frame_start = 1; scene.frame_end = 250; scene.frame_set(1)
scene.render.engine = 'BLENDER_EEVEE_NEXT'
scene.render.resolution_x = 256
scene.render.resolution_y = 256
scene.render.film_transparent = True
scene.render.bake_bias = 0.0
scene.render.bake_samples = 0
scene.render.compositor_device = 'GPU'
scene.eevee.use_volume_custom_range = False
scene.eevee.fast_gi_thickness_near = 0.1
scene.eevee.fast_gi_thickness_far = 0.0
scene.eevee.ray_tracing_options.screen_trace_thickness = 0.1
bpy.context.view_layer.update()

# ---- added for rendering (the .blend has no active camera): camera
cam_auto = bpy.data.cameras.new('AutoCamera')
cam_auto.lens = 50.0
cam_auto.sensor_width = 36.0
cam_auto.clip_end = 1000.0
ob_auto_camera = bpy.data.objects.new('AutoCamera', cam_auto)
scene.collection.objects.link(ob_auto_camera)
ob_auto_camera.location = (5.23101, -6.28854, 5.16481)
ob_auto_camera.rotation_euler = (1.09748, -7.21219e-08, 0.694738)
scene.camera = ob_auto_camera
bpy.context.view_layer.update()
